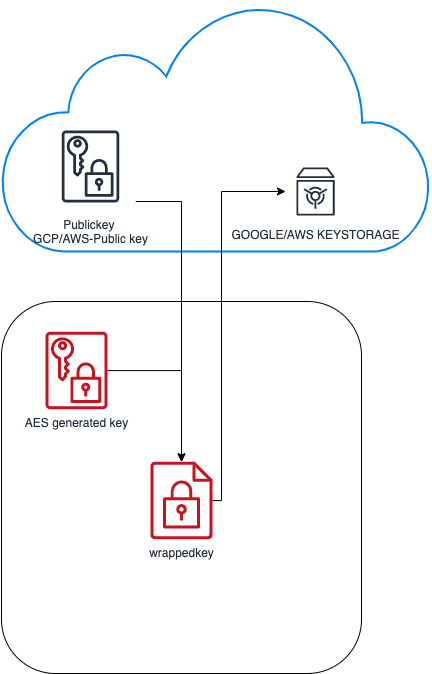

The diagram above was exported from draw.io. Its source (the exported page's mxGraphModel, read from the mxfile embedded in the PNG):
<mxGraphModel dx="946" dy="1646" grid="1" gridSize="10" guides="1" tooltips="1" connect="1" arrows="1" fold="1" page="1" pageScale="1" pageWidth="827" pageHeight="1169" math="0" shadow="0">
  <root>
    <mxCell id="0" />
    <mxCell id="1" parent="0" />
    <mxCell id="A1FRVZQ7bIACvLbi3lzU-8" value="" style="html=1;verticalLabelPosition=bottom;align=center;labelBackgroundColor=#ffffff;verticalAlign=top;strokeWidth=2;strokeColor=#0080F0;shadow=0;dashed=0;shape=mxgraph.ios7.icons.cloud;" vertex="1" parent="1">
      <mxGeometry x="130" y="-110" width="430" height="250" as="geometry" />
    </mxCell>
    <mxCell id="A1FRVZQ7bIACvLbi3lzU-3" value="" style="rounded=1;whiteSpace=wrap;html=1;" vertex="1" parent="1">
      <mxGeometry x="130" y="190" width="360" height="372" as="geometry" />
    </mxCell>
    <mxCell id="A1FRVZQ7bIACvLbi3lzU-5" style="edgeStyle=orthogonalEdgeStyle;rounded=0;orthogonalLoop=1;jettySize=auto;html=1;" edge="1" parent="1" source="A1FRVZQ7bIACvLbi3lzU-1" target="A1FRVZQ7bIACvLbi3lzU-4">
      <mxGeometry relative="1" as="geometry">
        <Array as="points">
          <mxPoint x="310" y="90" />
        </Array>
      </mxGeometry>
    </mxCell>
    <mxCell id="A1FRVZQ7bIACvLbi3lzU-1" value="Publickey &lt;br&gt;GCP/AWS-Public key" style="outlineConnect=0;fontColor=#232F3E;gradientColor=none;strokeColor=#232F3E;fillColor=#ffffff;dashed=0;verticalLabelPosition=bottom;verticalAlign=top;align=center;html=1;fontSize=12;fontStyle=0;aspect=fixed;shape=mxgraph.aws4.resourceIcon;resIcon=mxgraph.aws4.data_encryption_key;" vertex="1" parent="1">
      <mxGeometry x="174" y="10" width="90" height="90" as="geometry" />
    </mxCell>
    <mxCell id="A1FRVZQ7bIACvLbi3lzU-6" style="edgeStyle=orthogonalEdgeStyle;rounded=0;orthogonalLoop=1;jettySize=auto;html=1;" edge="1" parent="1" source="A1FRVZQ7bIACvLbi3lzU-2" target="A1FRVZQ7bIACvLbi3lzU-4">
      <mxGeometry relative="1" as="geometry">
        <Array as="points">
          <mxPoint x="310" y="259" />
        </Array>
      </mxGeometry>
    </mxCell>
    <mxCell id="A1FRVZQ7bIACvLbi3lzU-2" value="AES generated key" style="outlineConnect=0;fontColor=#232F3E;gradientColor=none;fillColor=#C7131F;strokeColor=none;dashed=0;verticalLabelPosition=bottom;verticalAlign=top;align=center;html=1;fontSize=12;fontStyle=0;aspect=fixed;pointerEvents=1;shape=mxgraph.aws4.data_encryption_key;" vertex="1" parent="1">
      <mxGeometry x="174" y="220" width="62" height="78" as="geometry" />
    </mxCell>
    <mxCell id="A1FRVZQ7bIACvLbi3lzU-10" style="edgeStyle=orthogonalEdgeStyle;rounded=0;orthogonalLoop=1;jettySize=auto;html=1;" edge="1" parent="1" source="A1FRVZQ7bIACvLbi3lzU-4" target="A1FRVZQ7bIACvLbi3lzU-9">
      <mxGeometry relative="1" as="geometry">
        <Array as="points">
          <mxPoint x="350" y="389" />
          <mxPoint x="350" y="80" />
        </Array>
      </mxGeometry>
    </mxCell>
    <mxCell id="A1FRVZQ7bIACvLbi3lzU-4" value="wrappedkey" style="outlineConnect=0;fontColor=#232F3E;gradientColor=none;fillColor=#C7131F;strokeColor=none;dashed=0;verticalLabelPosition=bottom;verticalAlign=top;align=center;html=1;fontSize=12;fontStyle=0;aspect=fixed;pointerEvents=1;shape=mxgraph.aws4.encrypted_data;" vertex="1" parent="1">
      <mxGeometry x="279" y="350" width="62" height="78" as="geometry" />
    </mxCell>
    <mxCell id="A1FRVZQ7bIACvLbi3lzU-9" value="GOOGLE/AWS KEYSTORAGE" style="outlineConnect=0;fontColor=#232F3E;gradientColor=none;strokeColor=#232F3E;fillColor=#ffffff;dashed=0;verticalLabelPosition=bottom;verticalAlign=top;align=center;html=1;fontSize=12;fontStyle=0;aspect=fixed;shape=mxgraph.aws4.resourceIcon;resIcon=mxgraph.aws4.vault;" vertex="1" parent="1">
      <mxGeometry x="414" y="50" width="60" height="60" as="geometry" />
    </mxCell>
  </root>
</mxGraphModel>